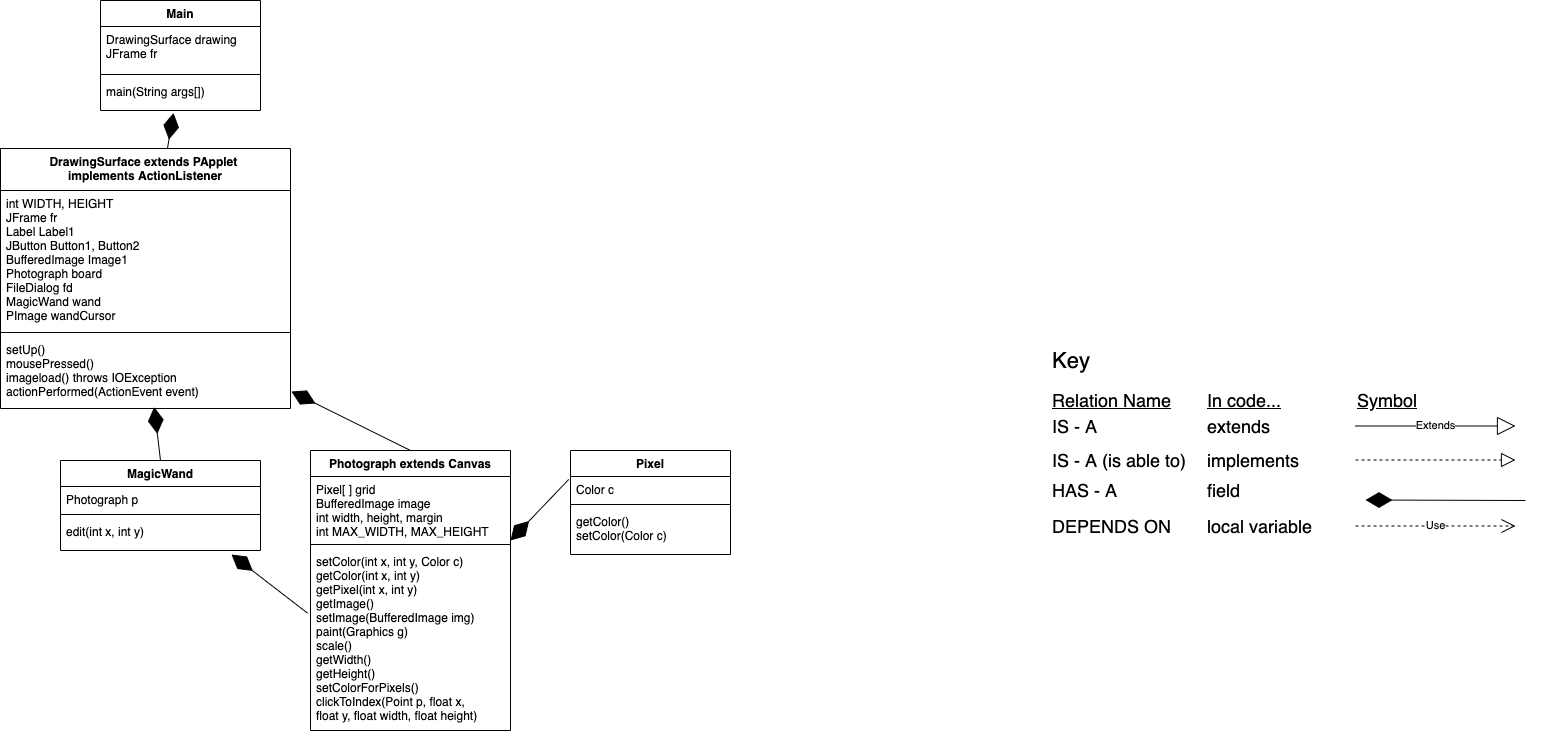

The diagram above was exported from draw.io. Its source (the exported page's mxGraphModel, read from the mxfile embedded in the PNG):
<mxGraphModel dx="1693" dy="434" grid="1" gridSize="10" guides="1" tooltips="1" connect="1" arrows="1" fold="1" page="1" pageScale="1" pageWidth="850" pageHeight="1100" math="0" shadow="0">
  <root>
    <mxCell id="0" />
    <mxCell id="1" parent="0" />
    <mxCell id="CZH6w5j7F0Udzkr3URiD-29" value="&lt;font style=&quot;font-size: 22px&quot;&gt;Key&lt;/font&gt;" style="text;html=1;align=left;verticalAlign=middle;resizable=0;points=[];autosize=1;strokeColor=none;" parent="1" vertex="1">
      <mxGeometry x="970" y="370" width="50" height="20" as="geometry" />
    </mxCell>
    <mxCell id="CZH6w5j7F0Udzkr3URiD-33" value="&lt;font style=&quot;font-size: 18px&quot;&gt;IS - A&lt;/font&gt;" style="text;html=1;align=left;verticalAlign=middle;resizable=0;points=[];autosize=1;strokeColor=none;" parent="1" vertex="1">
      <mxGeometry x="970" y="436" width="60" height="20" as="geometry" />
    </mxCell>
    <mxCell id="CZH6w5j7F0Udzkr3URiD-34" value="&lt;font style=&quot;font-size: 18px&quot;&gt;extends&lt;/font&gt;" style="text;html=1;align=left;verticalAlign=middle;resizable=0;points=[];autosize=1;strokeColor=none;" parent="1" vertex="1">
      <mxGeometry x="1125" y="436" width="80" height="20" as="geometry" />
    </mxCell>
    <mxCell id="CZH6w5j7F0Udzkr3URiD-35" value="&lt;font style=&quot;font-size: 18px&quot;&gt;IS - A (is able to)&lt;/font&gt;" style="text;html=1;align=left;verticalAlign=middle;resizable=0;points=[];autosize=1;strokeColor=none;" parent="1" vertex="1">
      <mxGeometry x="970" y="470" width="150" height="20" as="geometry" />
    </mxCell>
    <mxCell id="CZH6w5j7F0Udzkr3URiD-36" value="&lt;font style=&quot;font-size: 18px&quot;&gt;HAS - A&lt;/font&gt;" style="text;html=1;align=left;verticalAlign=middle;resizable=0;points=[];autosize=1;strokeColor=none;" parent="1" vertex="1">
      <mxGeometry x="970" y="500" width="80" height="20" as="geometry" />
    </mxCell>
    <mxCell id="CZH6w5j7F0Udzkr3URiD-37" value="&lt;font style=&quot;font-size: 18px&quot;&gt;DEPENDS ON&lt;/font&gt;" style="text;html=1;align=left;verticalAlign=middle;resizable=0;points=[];autosize=1;strokeColor=none;" parent="1" vertex="1">
      <mxGeometry x="970" y="536" width="130" height="20" as="geometry" />
    </mxCell>
    <mxCell id="CZH6w5j7F0Udzkr3URiD-38" value="&lt;font style=&quot;font-size: 18px&quot;&gt;implements&lt;/font&gt;" style="text;html=1;align=left;verticalAlign=middle;resizable=0;points=[];autosize=1;strokeColor=none;" parent="1" vertex="1">
      <mxGeometry x="1125" y="470" width="110" height="20" as="geometry" />
    </mxCell>
    <mxCell id="CZH6w5j7F0Udzkr3URiD-39" value="&lt;font style=&quot;font-size: 18px&quot;&gt;field&lt;/font&gt;" style="text;html=1;align=left;verticalAlign=middle;resizable=0;points=[];autosize=1;strokeColor=none;" parent="1" vertex="1">
      <mxGeometry x="1125" y="500" width="50" height="20" as="geometry" />
    </mxCell>
    <mxCell id="CZH6w5j7F0Udzkr3URiD-40" value="&lt;font style=&quot;font-size: 18px&quot;&gt;local variable&lt;/font&gt;" style="text;html=1;align=left;verticalAlign=middle;resizable=0;points=[];autosize=1;strokeColor=none;" parent="1" vertex="1">
      <mxGeometry x="1125" y="536" width="120" height="20" as="geometry" />
    </mxCell>
    <mxCell id="CZH6w5j7F0Udzkr3URiD-41" value="&lt;font style=&quot;font-size: 18px&quot;&gt;&lt;u&gt;Relation Name&lt;/u&gt;&lt;/font&gt;" style="text;html=1;align=left;verticalAlign=middle;resizable=0;points=[];autosize=1;strokeColor=none;" parent="1" vertex="1">
      <mxGeometry x="970" y="410" width="130" height="20" as="geometry" />
    </mxCell>
    <mxCell id="CZH6w5j7F0Udzkr3URiD-42" value="&lt;font style=&quot;font-size: 18px&quot;&gt;&lt;u&gt;In code...&lt;/u&gt;&lt;/font&gt;" style="text;html=1;align=left;verticalAlign=middle;resizable=0;points=[];autosize=1;strokeColor=none;" parent="1" vertex="1">
      <mxGeometry x="1125" y="410" width="90" height="20" as="geometry" />
    </mxCell>
    <mxCell id="CZH6w5j7F0Udzkr3URiD-43" value="&lt;font style=&quot;font-size: 18px&quot;&gt;&lt;u&gt;Symbol&lt;/u&gt;&lt;/font&gt;" style="text;html=1;align=left;verticalAlign=middle;resizable=0;points=[];autosize=1;strokeColor=none;" parent="1" vertex="1">
      <mxGeometry x="1275" y="410" width="80" height="20" as="geometry" />
    </mxCell>
    <mxCell id="CZH6w5j7F0Udzkr3URiD-44" value="" style="endArrow=block;dashed=1;endFill=0;endSize=12;html=1;" parent="1" edge="1">
      <mxGeometry width="160" relative="1" as="geometry">
        <mxPoint x="1275" y="479.5" as="sourcePoint" />
        <mxPoint x="1435" y="479.5" as="targetPoint" />
      </mxGeometry>
    </mxCell>
    <mxCell id="CZH6w5j7F0Udzkr3URiD-45" value="Use" style="endArrow=open;endSize=12;dashed=1;html=1;" parent="1" edge="1">
      <mxGeometry width="160" relative="1" as="geometry">
        <mxPoint x="1275" y="545.5" as="sourcePoint" />
        <mxPoint x="1435" y="545.5" as="targetPoint" />
      </mxGeometry>
    </mxCell>
    <mxCell id="CZH6w5j7F0Udzkr3URiD-46" value="" style="endArrow=diamondThin;endFill=1;endSize=24;html=1;entryX=0.456;entryY=1.077;entryDx=0;entryDy=0;entryPerimeter=0;" parent="1" source="YnPuBNQSVT1SY1EewYc--5" target="YnPuBNQSVT1SY1EewYc--4" edge="1">
      <mxGeometry width="160" relative="1" as="geometry">
        <mxPoint x="93" y="280" as="sourcePoint" />
        <mxPoint x="20" y="212.5" as="targetPoint" />
      </mxGeometry>
    </mxCell>
    <mxCell id="CZH6w5j7F0Udzkr3URiD-47" value="Extends" style="endArrow=block;endSize=16;endFill=0;html=1;" parent="1" edge="1">
      <mxGeometry width="160" relative="1" as="geometry">
        <mxPoint x="1275" y="445.5" as="sourcePoint" />
        <mxPoint x="1435" y="445.5" as="targetPoint" />
      </mxGeometry>
    </mxCell>
    <mxCell id="YnPuBNQSVT1SY1EewYc--1" value="Main" style="swimlane;fontStyle=1;align=center;verticalAlign=top;childLayout=stackLayout;horizontal=1;startSize=26;horizontalStack=0;resizeParent=1;resizeParentMax=0;resizeLast=0;collapsible=1;marginBottom=0;" parent="1" vertex="1">
      <mxGeometry x="20" y="20" width="160" height="110" as="geometry" />
    </mxCell>
    <mxCell id="YnPuBNQSVT1SY1EewYc--2" value="DrawingSurface drawing&#10;JFrame fr" style="text;strokeColor=none;fillColor=none;align=left;verticalAlign=top;spacingLeft=4;spacingRight=4;overflow=hidden;rotatable=0;points=[[0,0.5],[1,0.5]];portConstraint=eastwest;" parent="YnPuBNQSVT1SY1EewYc--1" vertex="1">
      <mxGeometry y="26" width="160" height="44" as="geometry" />
    </mxCell>
    <mxCell id="YnPuBNQSVT1SY1EewYc--3" value="" style="line;strokeWidth=1;fillColor=none;align=left;verticalAlign=middle;spacingTop=-1;spacingLeft=3;spacingRight=3;rotatable=0;labelPosition=right;points=[];portConstraint=eastwest;" parent="YnPuBNQSVT1SY1EewYc--1" vertex="1">
      <mxGeometry y="70" width="160" height="8" as="geometry" />
    </mxCell>
    <mxCell id="YnPuBNQSVT1SY1EewYc--4" value="main(String args[])" style="text;strokeColor=none;fillColor=none;align=left;verticalAlign=top;spacingLeft=4;spacingRight=4;overflow=hidden;rotatable=0;points=[[0,0.5],[1,0.5]];portConstraint=eastwest;" parent="YnPuBNQSVT1SY1EewYc--1" vertex="1">
      <mxGeometry y="78" width="160" height="32" as="geometry" />
    </mxCell>
    <mxCell id="YnPuBNQSVT1SY1EewYc--5" value="DrawingSurface extends PApplet  &#10;implements ActionListener" style="swimlane;fontStyle=1;align=center;verticalAlign=top;childLayout=stackLayout;horizontal=1;startSize=42;horizontalStack=0;resizeParent=1;resizeParentMax=0;resizeLast=0;collapsible=1;marginBottom=0;" parent="1" vertex="1">
      <mxGeometry x="-80" y="168" width="290" height="260" as="geometry" />
    </mxCell>
    <mxCell id="YnPuBNQSVT1SY1EewYc--6" value="int WIDTH, HEIGHT &#10;JFrame fr&#10;Label Label1&#10;JButton Button1, Button2&#10;BufferedImage Image1&#10;Photograph board&#10;FileDialog fd&#10;MagicWand wand&#10;PImage wandCursor&#10;&#10;" style="text;strokeColor=none;fillColor=none;align=left;verticalAlign=top;spacingLeft=4;spacingRight=4;overflow=hidden;rotatable=0;points=[[0,0.5],[1,0.5]];portConstraint=eastwest;" parent="YnPuBNQSVT1SY1EewYc--5" vertex="1">
      <mxGeometry y="42" width="290" height="138" as="geometry" />
    </mxCell>
    <mxCell id="YnPuBNQSVT1SY1EewYc--7" value="" style="line;strokeWidth=1;fillColor=none;align=left;verticalAlign=middle;spacingTop=-1;spacingLeft=3;spacingRight=3;rotatable=0;labelPosition=right;points=[];portConstraint=eastwest;" parent="YnPuBNQSVT1SY1EewYc--5" vertex="1">
      <mxGeometry y="180" width="290" height="8" as="geometry" />
    </mxCell>
    <mxCell id="YnPuBNQSVT1SY1EewYc--8" value="setUp()&#10;mousePressed()&#10;imageload() throws IOException&#10;actionPerformed(ActionEvent event)" style="text;strokeColor=none;fillColor=none;align=left;verticalAlign=top;spacingLeft=4;spacingRight=4;overflow=hidden;rotatable=0;points=[[0,0.5],[1,0.5]];portConstraint=eastwest;" parent="YnPuBNQSVT1SY1EewYc--5" vertex="1">
      <mxGeometry y="188" width="290" height="72" as="geometry" />
    </mxCell>
    <mxCell id="YnPuBNQSVT1SY1EewYc--9" value="MagicWand" style="swimlane;fontStyle=1;align=center;verticalAlign=top;childLayout=stackLayout;horizontal=1;startSize=26;horizontalStack=0;resizeParent=1;resizeParentMax=0;resizeLast=0;collapsible=1;marginBottom=0;" parent="1" vertex="1">
      <mxGeometry x="-20" y="480" width="200" height="90" as="geometry" />
    </mxCell>
    <mxCell id="YnPuBNQSVT1SY1EewYc--10" value="Photograph p" style="text;strokeColor=none;fillColor=none;align=left;verticalAlign=top;spacingLeft=4;spacingRight=4;overflow=hidden;rotatable=0;points=[[0,0.5],[1,0.5]];portConstraint=eastwest;" parent="YnPuBNQSVT1SY1EewYc--9" vertex="1">
      <mxGeometry y="26" width="200" height="24" as="geometry" />
    </mxCell>
    <mxCell id="YnPuBNQSVT1SY1EewYc--11" value="" style="line;strokeWidth=1;fillColor=none;align=left;verticalAlign=middle;spacingTop=-1;spacingLeft=3;spacingRight=3;rotatable=0;labelPosition=right;points=[];portConstraint=eastwest;" parent="YnPuBNQSVT1SY1EewYc--9" vertex="1">
      <mxGeometry y="50" width="200" height="8" as="geometry" />
    </mxCell>
    <mxCell id="YnPuBNQSVT1SY1EewYc--12" value="edit(int x, int y)&#10;" style="text;strokeColor=none;fillColor=none;align=left;verticalAlign=top;spacingLeft=4;spacingRight=4;overflow=hidden;rotatable=0;points=[[0,0.5],[1,0.5]];portConstraint=eastwest;" parent="YnPuBNQSVT1SY1EewYc--9" vertex="1">
      <mxGeometry y="58" width="200" height="32" as="geometry" />
    </mxCell>
    <mxCell id="YnPuBNQSVT1SY1EewYc--13" value="Photograph extends Canvas" style="swimlane;fontStyle=1;align=center;verticalAlign=top;childLayout=stackLayout;horizontal=1;startSize=26;horizontalStack=0;resizeParent=1;resizeParentMax=0;resizeLast=0;collapsible=1;marginBottom=0;" parent="1" vertex="1">
      <mxGeometry x="230" y="470" width="200" height="280" as="geometry" />
    </mxCell>
    <mxCell id="YnPuBNQSVT1SY1EewYc--14" value="Pixel[ ] grid&#10;BufferedImage image&#10;int width, height, margin&#10;int MAX_WIDTH, MAX_HEIGHT&#10;&#10;" style="text;strokeColor=none;fillColor=none;align=left;verticalAlign=top;spacingLeft=4;spacingRight=4;overflow=hidden;rotatable=0;points=[[0,0.5],[1,0.5]];portConstraint=eastwest;" parent="YnPuBNQSVT1SY1EewYc--13" vertex="1">
      <mxGeometry y="26" width="200" height="64" as="geometry" />
    </mxCell>
    <mxCell id="YnPuBNQSVT1SY1EewYc--15" value="" style="line;strokeWidth=1;fillColor=none;align=left;verticalAlign=middle;spacingTop=-1;spacingLeft=3;spacingRight=3;rotatable=0;labelPosition=right;points=[];portConstraint=eastwest;" parent="YnPuBNQSVT1SY1EewYc--13" vertex="1">
      <mxGeometry y="90" width="200" height="8" as="geometry" />
    </mxCell>
    <mxCell id="YnPuBNQSVT1SY1EewYc--16" value="setColor(int x, int y, Color c)&#10;getColor(int x, int y)&#10;getPixel(int x, int y)&#10;getImage()&#10;setImage(BufferedImage img)&#10;paint(Graphics g)&#10;scale()&#10;getWidth()&#10;getHeight()&#10;setColorForPixels()&#10;clickToIndex(Point p, float x, &#10;float y, float width, float height)" style="text;strokeColor=none;fillColor=none;align=left;verticalAlign=top;spacingLeft=4;spacingRight=4;overflow=hidden;rotatable=0;points=[[0,0.5],[1,0.5]];portConstraint=eastwest;" parent="YnPuBNQSVT1SY1EewYc--13" vertex="1">
      <mxGeometry y="98" width="200" height="182" as="geometry" />
    </mxCell>
    <mxCell id="YnPuBNQSVT1SY1EewYc--25" value="" style="endArrow=diamondThin;endFill=1;endSize=24;html=1;" parent="1" edge="1">
      <mxGeometry width="160" relative="1" as="geometry">
        <mxPoint x="1445" y="520" as="sourcePoint" />
        <mxPoint x="1285" y="519.5" as="targetPoint" />
      </mxGeometry>
    </mxCell>
    <mxCell id="YnPuBNQSVT1SY1EewYc--39" value="" style="endArrow=diamondThin;endFill=1;endSize=24;html=1;entryX=0.53;entryY=0.98;entryDx=0;entryDy=0;entryPerimeter=0;exitX=0.5;exitY=0;exitDx=0;exitDy=0;" parent="1" source="YnPuBNQSVT1SY1EewYc--9" target="YnPuBNQSVT1SY1EewYc--8" edge="1">
      <mxGeometry width="160" relative="1" as="geometry">
        <mxPoint x="60" y="480" as="sourcePoint" />
        <mxPoint x="60.000000000000036" y="390.00199999999995" as="targetPoint" />
      </mxGeometry>
    </mxCell>
    <mxCell id="YnPuBNQSVT1SY1EewYc--40" value="" style="endArrow=diamondThin;endFill=1;endSize=24;html=1;entryX=1.003;entryY=0.764;entryDx=0;entryDy=0;entryPerimeter=0;exitX=0.5;exitY=0;exitDx=0;exitDy=0;" parent="1" source="YnPuBNQSVT1SY1EewYc--13" target="YnPuBNQSVT1SY1EewYc--8" edge="1">
      <mxGeometry width="160" relative="1" as="geometry">
        <mxPoint x="70" y="490" as="sourcePoint" />
        <mxPoint x="107.79999999999995" y="442.55999999999995" as="targetPoint" />
      </mxGeometry>
    </mxCell>
    <mxCell id="BpyAEwF3ZxpTeqS3qXz7-1" value="Pixel" style="swimlane;fontStyle=1;align=center;verticalAlign=top;childLayout=stackLayout;horizontal=1;startSize=26;horizontalStack=0;resizeParent=1;resizeParentMax=0;resizeLast=0;collapsible=1;marginBottom=0;" parent="1" vertex="1">
      <mxGeometry x="490" y="470" width="160" height="104" as="geometry" />
    </mxCell>
    <mxCell id="BpyAEwF3ZxpTeqS3qXz7-2" value="Color c" style="text;strokeColor=none;fillColor=none;align=left;verticalAlign=top;spacingLeft=4;spacingRight=4;overflow=hidden;rotatable=0;points=[[0,0.5],[1,0.5]];portConstraint=eastwest;" parent="BpyAEwF3ZxpTeqS3qXz7-1" vertex="1">
      <mxGeometry y="26" width="160" height="24" as="geometry" />
    </mxCell>
    <mxCell id="BpyAEwF3ZxpTeqS3qXz7-3" value="" style="line;strokeWidth=1;fillColor=none;align=left;verticalAlign=middle;spacingTop=-1;spacingLeft=3;spacingRight=3;rotatable=0;labelPosition=right;points=[];portConstraint=eastwest;" parent="BpyAEwF3ZxpTeqS3qXz7-1" vertex="1">
      <mxGeometry y="50" width="160" height="8" as="geometry" />
    </mxCell>
    <mxCell id="BpyAEwF3ZxpTeqS3qXz7-4" value="getColor()&#10;setColor(Color c) " style="text;strokeColor=none;fillColor=none;align=left;verticalAlign=top;spacingLeft=4;spacingRight=4;overflow=hidden;rotatable=0;points=[[0,0.5],[1,0.5]];portConstraint=eastwest;" parent="BpyAEwF3ZxpTeqS3qXz7-1" vertex="1">
      <mxGeometry y="58" width="160" height="46" as="geometry" />
    </mxCell>
    <mxCell id="YnPuBNQSVT1SY1EewYc--41" value="" style="endArrow=diamondThin;endFill=1;endSize=24;html=1;entryX=0.855;entryY=1.125;entryDx=0;entryDy=0;entryPerimeter=0;exitX=-0.015;exitY=0.355;exitDx=0;exitDy=0;exitPerimeter=0;" parent="1" source="YnPuBNQSVT1SY1EewYc--16" target="YnPuBNQSVT1SY1EewYc--12" edge="1">
      <mxGeometry width="160" relative="1" as="geometry">
        <mxPoint x="340" y="480" as="sourcePoint" />
        <mxPoint x="221.16000000000008" y="447.53999999999996" as="targetPoint" />
      </mxGeometry>
    </mxCell>
    <mxCell id="P_xx--Aws_xF8x7GFJ3T-1" value="" style="endArrow=diamondThin;endFill=1;endSize=24;html=1;entryX=0.855;entryY=1.125;entryDx=0;entryDy=0;entryPerimeter=0;exitX=-0.011;exitY=0.122;exitDx=0;exitDy=0;exitPerimeter=0;" edge="1" parent="1" source="BpyAEwF3ZxpTeqS3qXz7-2">
      <mxGeometry width="160" relative="1" as="geometry">
        <mxPoint x="506" y="615.06" as="sourcePoint" />
        <mxPoint x="430.0000000000002" y="560" as="targetPoint" />
      </mxGeometry>
    </mxCell>
  </root>
</mxGraphModel>